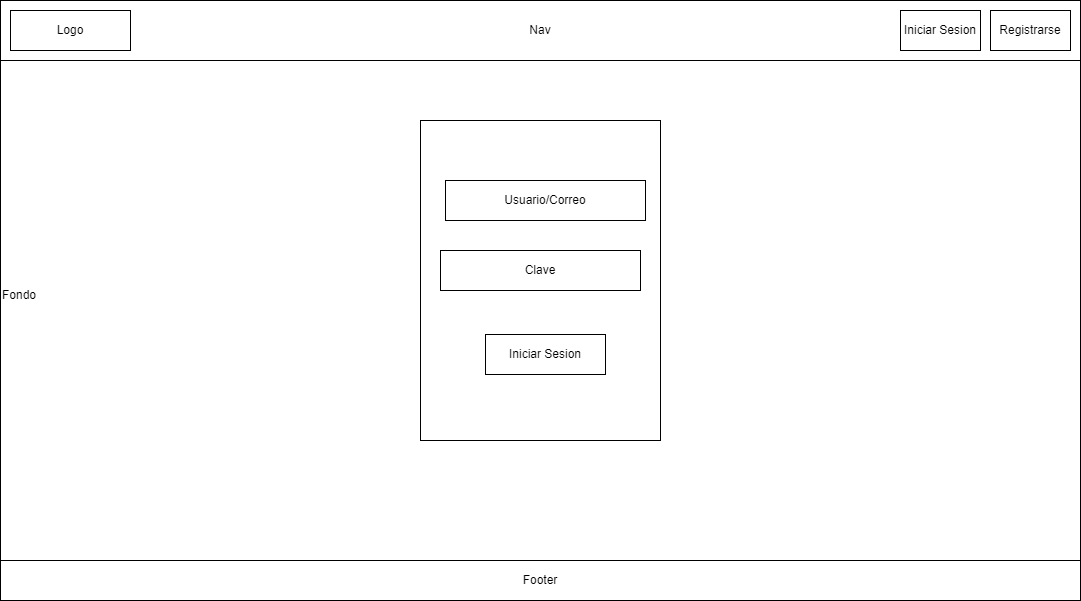

The diagram above was exported from draw.io. Its source (the exported page's mxGraphModel, read from the mxfile embedded in the PNG):
<mxGraphModel dx="1434" dy="750" grid="1" gridSize="10" guides="1" tooltips="1" connect="1" arrows="1" fold="1" page="1" pageScale="1" pageWidth="1169" pageHeight="827" math="0" shadow="0">
  <root>
    <mxCell id="0" />
    <mxCell id="1" parent="0" />
    <mxCell id="GJvr8eXieQMcpKoP3oAK-1" value="Fondo" style="rounded=0;whiteSpace=wrap;html=1;fillColor=none;align=left;" vertex="1" parent="1">
      <mxGeometry x="40" y="40" width="1080" height="590" as="geometry" />
    </mxCell>
    <mxCell id="GJvr8eXieQMcpKoP3oAK-2" value="Nav" style="rounded=0;whiteSpace=wrap;html=1;align=center;" vertex="1" parent="1">
      <mxGeometry x="40" y="40" width="1080" height="60" as="geometry" />
    </mxCell>
    <mxCell id="GJvr8eXieQMcpKoP3oAK-3" value="Iniciar Sesion" style="rounded=0;whiteSpace=wrap;html=1;" vertex="1" parent="1">
      <mxGeometry x="940" y="50" width="80" height="40" as="geometry" />
    </mxCell>
    <mxCell id="GJvr8eXieQMcpKoP3oAK-4" value="Registrarse" style="rounded=0;whiteSpace=wrap;html=1;" vertex="1" parent="1">
      <mxGeometry x="1030" y="50" width="80" height="40" as="geometry" />
    </mxCell>
    <mxCell id="GJvr8eXieQMcpKoP3oAK-5" value="Logo" style="rounded=0;whiteSpace=wrap;html=1;" vertex="1" parent="1">
      <mxGeometry x="50" y="50" width="120" height="40" as="geometry" />
    </mxCell>
    <mxCell id="GJvr8eXieQMcpKoP3oAK-6" value="Footer" style="rounded=0;whiteSpace=wrap;html=1;" vertex="1" parent="1">
      <mxGeometry x="40" y="600" width="1080" height="40" as="geometry" />
    </mxCell>
    <mxCell id="GJvr8eXieQMcpKoP3oAK-7" value="" style="rounded=0;whiteSpace=wrap;html=1;fillColor=none;" vertex="1" parent="1">
      <mxGeometry x="460" y="160" width="240" height="320" as="geometry" />
    </mxCell>
    <mxCell id="GJvr8eXieQMcpKoP3oAK-8" value="Usuario/Correo" style="rounded=0;whiteSpace=wrap;html=1;" vertex="1" parent="1">
      <mxGeometry x="485" y="220" width="200" height="40" as="geometry" />
    </mxCell>
    <mxCell id="GJvr8eXieQMcpKoP3oAK-10" value="Clave" style="rounded=0;whiteSpace=wrap;html=1;" vertex="1" parent="1">
      <mxGeometry x="480" y="290" width="200" height="40" as="geometry" />
    </mxCell>
    <mxCell id="GJvr8eXieQMcpKoP3oAK-11" value="Iniciar Sesion" style="rounded=0;whiteSpace=wrap;html=1;" vertex="1" parent="1">
      <mxGeometry x="525" y="374" width="120" height="40" as="geometry" />
    </mxCell>
  </root>
</mxGraphModel>